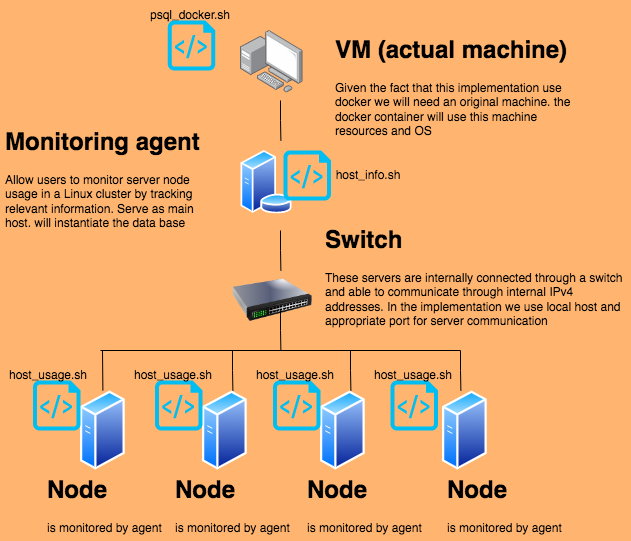

The diagram above was exported from draw.io. Its source (the exported page's mxGraphModel, read from the mxfile embedded in the PNG):
<mxGraphModel dx="674" dy="630" grid="1" gridSize="10" guides="1" tooltips="1" connect="1" arrows="1" fold="1" page="1" pageScale="1" pageWidth="827" pageHeight="1169" background="#FFB570" math="0" shadow="0">
  <root>
    <mxCell id="0" />
    <mxCell id="1" parent="0" />
    <mxCell id="dNbBdykmaMbqOafIJ-lr-1" value="" style="points=[];aspect=fixed;html=1;align=center;shadow=0;dashed=0;image;image=img/lib/allied_telesis/computer_and_terminals/Personal_Computer_with_Server.svg;" vertex="1" parent="1">
      <mxGeometry x="280" y="40" width="62.400000000000006" height="62.400000000000006" as="geometry" />
    </mxCell>
    <mxCell id="dNbBdykmaMbqOafIJ-lr-2" value="" style="aspect=fixed;perimeter=ellipsePerimeter;html=1;align=center;shadow=0;dashed=0;spacingTop=3;image;image=img/lib/active_directory/database_server.svg;" vertex="1" parent="1">
      <mxGeometry x="280" y="160" width="52" height="63.41" as="geometry" />
    </mxCell>
    <mxCell id="dNbBdykmaMbqOafIJ-lr-3" value="" style="image;html=1;image=img/lib/clip_art/networking/Switch_128x128.png" vertex="1" parent="1">
      <mxGeometry x="272" y="270" width="80" height="80" as="geometry" />
    </mxCell>
    <mxCell id="dNbBdykmaMbqOafIJ-lr-4" value="" style="aspect=fixed;perimeter=ellipsePerimeter;html=1;align=center;shadow=0;dashed=0;spacingTop=3;image;image=img/lib/active_directory/generic_server.svg;" vertex="1" parent="1">
      <mxGeometry x="120" y="400" width="44.8" height="80" as="geometry" />
    </mxCell>
    <mxCell id="dNbBdykmaMbqOafIJ-lr-5" value="" style="aspect=fixed;perimeter=ellipsePerimeter;html=1;align=center;shadow=0;dashed=0;spacingTop=3;image;image=img/lib/active_directory/generic_server.svg;" vertex="1" parent="1">
      <mxGeometry x="242" y="400" width="44.8" height="80" as="geometry" />
    </mxCell>
    <mxCell id="dNbBdykmaMbqOafIJ-lr-6" value="" style="aspect=fixed;perimeter=ellipsePerimeter;html=1;align=center;shadow=0;dashed=0;spacingTop=3;image;image=img/lib/active_directory/generic_server.svg;" vertex="1" parent="1">
      <mxGeometry x="360" y="400" width="44.8" height="80" as="geometry" />
    </mxCell>
    <mxCell id="dNbBdykmaMbqOafIJ-lr-7" value="" style="aspect=fixed;perimeter=ellipsePerimeter;html=1;align=center;shadow=0;dashed=0;spacingTop=3;image;image=img/lib/active_directory/generic_server.svg;" vertex="1" parent="1">
      <mxGeometry x="482" y="400" width="44.8" height="80" as="geometry" />
    </mxCell>
    <mxCell id="dNbBdykmaMbqOafIJ-lr-8" value="" style="endArrow=none;html=1;rounded=0;" edge="1" parent="1">
      <mxGeometry width="50" height="50" relative="1" as="geometry">
        <mxPoint x="140" y="360" as="sourcePoint" />
        <mxPoint x="500" y="360" as="targetPoint" />
      </mxGeometry>
    </mxCell>
    <mxCell id="dNbBdykmaMbqOafIJ-lr-9" value="" style="endArrow=none;html=1;rounded=0;exitX=0.5;exitY=0;exitDx=0;exitDy=0;" edge="1" parent="1" source="dNbBdykmaMbqOafIJ-lr-4">
      <mxGeometry width="50" height="50" relative="1" as="geometry">
        <mxPoint x="330" y="350" as="sourcePoint" />
        <mxPoint x="142" y="360" as="targetPoint" />
      </mxGeometry>
    </mxCell>
    <mxCell id="dNbBdykmaMbqOafIJ-lr-10" value="" style="endArrow=none;html=1;rounded=0;exitX=0.5;exitY=0;exitDx=0;exitDy=0;" edge="1" parent="1">
      <mxGeometry width="50" height="50" relative="1" as="geometry">
        <mxPoint x="272.4" y="400" as="sourcePoint" />
        <mxPoint x="272" y="360" as="targetPoint" />
        <Array as="points">
          <mxPoint x="272" y="380" />
        </Array>
      </mxGeometry>
    </mxCell>
    <mxCell id="dNbBdykmaMbqOafIJ-lr-11" value="" style="endArrow=none;html=1;rounded=0;exitX=0.5;exitY=0;exitDx=0;exitDy=0;" edge="1" parent="1">
      <mxGeometry width="50" height="50" relative="1" as="geometry">
        <mxPoint x="390.4" y="400" as="sourcePoint" />
        <mxPoint x="390" y="360" as="targetPoint" />
        <Array as="points">
          <mxPoint x="390" y="380" />
        </Array>
      </mxGeometry>
    </mxCell>
    <mxCell id="dNbBdykmaMbqOafIJ-lr-13" value="" style="endArrow=none;html=1;rounded=0;exitX=0.5;exitY=0;exitDx=0;exitDy=0;" edge="1" parent="1">
      <mxGeometry width="50" height="50" relative="1" as="geometry">
        <mxPoint x="500.4000000000001" y="400" as="sourcePoint" />
        <mxPoint x="500" y="360" as="targetPoint" />
        <Array as="points">
          <mxPoint x="500" y="380" />
        </Array>
      </mxGeometry>
    </mxCell>
    <mxCell id="dNbBdykmaMbqOafIJ-lr-14" value="" style="endArrow=none;html=1;rounded=0;exitX=0.5;exitY=0;exitDx=0;exitDy=0;" edge="1" parent="1">
      <mxGeometry width="50" height="50" relative="1" as="geometry">
        <mxPoint x="320.4000000000001" y="360" as="sourcePoint" />
        <mxPoint x="320" y="320" as="targetPoint" />
        <Array as="points">
          <mxPoint x="320" y="340" />
        </Array>
      </mxGeometry>
    </mxCell>
    <mxCell id="dNbBdykmaMbqOafIJ-lr-15" value="" style="endArrow=none;html=1;rounded=0;exitX=0.5;exitY=0;exitDx=0;exitDy=0;" edge="1" parent="1">
      <mxGeometry width="50" height="50" relative="1" as="geometry">
        <mxPoint x="320.4000000000001" y="280" as="sourcePoint" />
        <mxPoint x="320" y="240" as="targetPoint" />
        <Array as="points">
          <mxPoint x="320" y="260" />
        </Array>
      </mxGeometry>
    </mxCell>
    <mxCell id="dNbBdykmaMbqOafIJ-lr-16" value="" style="endArrow=none;html=1;rounded=0;exitX=0.5;exitY=0;exitDx=0;exitDy=0;" edge="1" parent="1">
      <mxGeometry width="50" height="50" relative="1" as="geometry">
        <mxPoint x="320.4000000000001" y="150" as="sourcePoint" />
        <mxPoint x="320" y="110" as="targetPoint" />
        <Array as="points">
          <mxPoint x="320" y="130" />
        </Array>
      </mxGeometry>
    </mxCell>
    <mxCell id="dNbBdykmaMbqOafIJ-lr-17" value="&lt;h1&gt;VM (actual machine)&lt;/h1&gt;&lt;p&gt;Given the fact that this implementation use docker we will need an original machine. the docker container will use this machine resources and OS&lt;/p&gt;" style="text;html=1;strokeColor=none;fillColor=none;spacing=5;spacingTop=-20;whiteSpace=wrap;overflow=hidden;rounded=0;" vertex="1" parent="1">
      <mxGeometry x="370" y="40" width="250" height="120" as="geometry" />
    </mxCell>
    <mxCell id="dNbBdykmaMbqOafIJ-lr-18" value="&lt;h1&gt;Monitoring agent&lt;/h1&gt;&lt;p&gt;Allow users to monitor server node usage in a Linux cluster by tracking relevant information. Serve as main host. will instantiate the data base&lt;/p&gt;" style="text;html=1;strokeColor=none;fillColor=none;spacing=5;spacingTop=-20;whiteSpace=wrap;overflow=hidden;rounded=0;" vertex="1" parent="1">
      <mxGeometry x="40" y="131.71" width="220" height="120" as="geometry" />
    </mxCell>
    <mxCell id="dNbBdykmaMbqOafIJ-lr-19" value="&lt;h1&gt;Switch&lt;/h1&gt;&lt;p&gt;These servers are internally connected through a switch and able to communicate through internal IPv4 addresses. In the implementation we use local host and appropriate port for server communication&lt;/p&gt;" style="text;html=1;strokeColor=none;fillColor=none;spacing=5;spacingTop=-20;whiteSpace=wrap;overflow=hidden;rounded=0;" vertex="1" parent="1">
      <mxGeometry x="360" y="230" width="310" height="120" as="geometry" />
    </mxCell>
    <mxCell id="dNbBdykmaMbqOafIJ-lr-20" value="&lt;h1&gt;Node&lt;/h1&gt;&lt;p&gt;is monitored by agent&lt;/p&gt;" style="text;html=1;strokeColor=none;fillColor=none;spacing=5;spacingTop=-20;whiteSpace=wrap;overflow=hidden;rounded=0;" vertex="1" parent="1">
      <mxGeometry x="82" y="480" width="160" height="70" as="geometry" />
    </mxCell>
    <mxCell id="dNbBdykmaMbqOafIJ-lr-21" value="&lt;h1&gt;Node&lt;/h1&gt;&lt;p&gt;is monitored by agent&lt;/p&gt;" style="text;html=1;strokeColor=none;fillColor=none;spacing=5;spacingTop=-20;whiteSpace=wrap;overflow=hidden;rounded=0;" vertex="1" parent="1">
      <mxGeometry x="210" y="480" width="160" height="70" as="geometry" />
    </mxCell>
    <mxCell id="dNbBdykmaMbqOafIJ-lr-22" value="&lt;h1&gt;Node&lt;/h1&gt;&lt;p&gt;is monitored by agent&lt;/p&gt;" style="text;html=1;strokeColor=none;fillColor=none;spacing=5;spacingTop=-20;whiteSpace=wrap;overflow=hidden;rounded=0;" vertex="1" parent="1">
      <mxGeometry x="342.40000000000003" y="480" width="160" height="70" as="geometry" />
    </mxCell>
    <mxCell id="dNbBdykmaMbqOafIJ-lr-23" value="&lt;h1&gt;Node&lt;/h1&gt;&lt;p&gt;is monitored by agent&lt;/p&gt;" style="text;html=1;strokeColor=none;fillColor=none;spacing=5;spacingTop=-20;whiteSpace=wrap;overflow=hidden;rounded=0;" vertex="1" parent="1">
      <mxGeometry x="482" y="480" width="160" height="70" as="geometry" />
    </mxCell>
    <mxCell id="dNbBdykmaMbqOafIJ-lr-24" value="" style="verticalLabelPosition=bottom;html=1;verticalAlign=top;align=center;strokeColor=none;fillColor=#00BEF2;shape=mxgraph.azure.script_file;pointerEvents=1;" vertex="1" parent="1">
      <mxGeometry x="323" y="160" width="47.5" height="50" as="geometry" />
    </mxCell>
    <mxCell id="dNbBdykmaMbqOafIJ-lr-25" value="" style="verticalLabelPosition=bottom;html=1;verticalAlign=top;align=center;strokeColor=none;fillColor=#00BEF2;shape=mxgraph.azure.script_file;pointerEvents=1;" vertex="1" parent="1">
      <mxGeometry x="72.5" y="390" width="47.5" height="50" as="geometry" />
    </mxCell>
    <mxCell id="dNbBdykmaMbqOafIJ-lr-26" value="" style="verticalLabelPosition=bottom;html=1;verticalAlign=top;align=center;strokeColor=none;fillColor=#00BEF2;shape=mxgraph.azure.script_file;pointerEvents=1;" vertex="1" parent="1">
      <mxGeometry x="194.5" y="390" width="47.5" height="50" as="geometry" />
    </mxCell>
    <mxCell id="dNbBdykmaMbqOafIJ-lr-27" value="" style="verticalLabelPosition=bottom;html=1;verticalAlign=top;align=center;strokeColor=none;fillColor=#00BEF2;shape=mxgraph.azure.script_file;pointerEvents=1;" vertex="1" parent="1">
      <mxGeometry x="312.5" y="390" width="47.5" height="50" as="geometry" />
    </mxCell>
    <mxCell id="dNbBdykmaMbqOafIJ-lr-28" value="" style="verticalLabelPosition=bottom;html=1;verticalAlign=top;align=center;strokeColor=none;fillColor=#00BEF2;shape=mxgraph.azure.script_file;pointerEvents=1;" vertex="1" parent="1">
      <mxGeometry x="430" y="390" width="47.5" height="50" as="geometry" />
    </mxCell>
    <mxCell id="dNbBdykmaMbqOafIJ-lr-29" value="host_usage.sh" style="text;html=1;strokeColor=none;fillColor=none;align=center;verticalAlign=middle;whiteSpace=wrap;rounded=0;" vertex="1" parent="1">
      <mxGeometry x="40" y="370" width="96.25" height="30" as="geometry" />
    </mxCell>
    <mxCell id="dNbBdykmaMbqOafIJ-lr-30" value="psql_docker.sh" style="text;html=1;strokeColor=none;fillColor=none;align=center;verticalAlign=middle;whiteSpace=wrap;rounded=0;" vertex="1" parent="1">
      <mxGeometry x="200" y="10" width="60" height="30" as="geometry" />
    </mxCell>
    <mxCell id="dNbBdykmaMbqOafIJ-lr-31" value="host_usage.sh" style="text;html=1;strokeColor=none;fillColor=none;align=center;verticalAlign=middle;whiteSpace=wrap;rounded=0;" vertex="1" parent="1">
      <mxGeometry x="164.8" y="370" width="96.25" height="30" as="geometry" />
    </mxCell>
    <mxCell id="dNbBdykmaMbqOafIJ-lr-32" value="host_usage.sh" style="text;html=1;strokeColor=none;fillColor=none;align=center;verticalAlign=middle;whiteSpace=wrap;rounded=0;" vertex="1" parent="1">
      <mxGeometry x="286.8" y="370" width="96.25" height="30" as="geometry" />
    </mxCell>
    <mxCell id="dNbBdykmaMbqOafIJ-lr-33" value="host_usage.sh" style="text;html=1;strokeColor=none;fillColor=none;align=center;verticalAlign=middle;whiteSpace=wrap;rounded=0;" vertex="1" parent="1">
      <mxGeometry x="404.8" y="370" width="96.25" height="30" as="geometry" />
    </mxCell>
    <mxCell id="dNbBdykmaMbqOafIJ-lr-34" value="" style="verticalLabelPosition=bottom;html=1;verticalAlign=top;align=center;strokeColor=none;fillColor=#00BEF2;shape=mxgraph.azure.script_file;pointerEvents=1;" vertex="1" parent="1">
      <mxGeometry x="207.3" y="30" width="47.5" height="50" as="geometry" />
    </mxCell>
    <mxCell id="dNbBdykmaMbqOafIJ-lr-36" value="host_info.sh" style="text;html=1;strokeColor=none;fillColor=none;align=center;verticalAlign=middle;whiteSpace=wrap;rounded=0;" vertex="1" parent="1">
      <mxGeometry x="360" y="170" width="96.25" height="30" as="geometry" />
    </mxCell>
  </root>
</mxGraphModel>